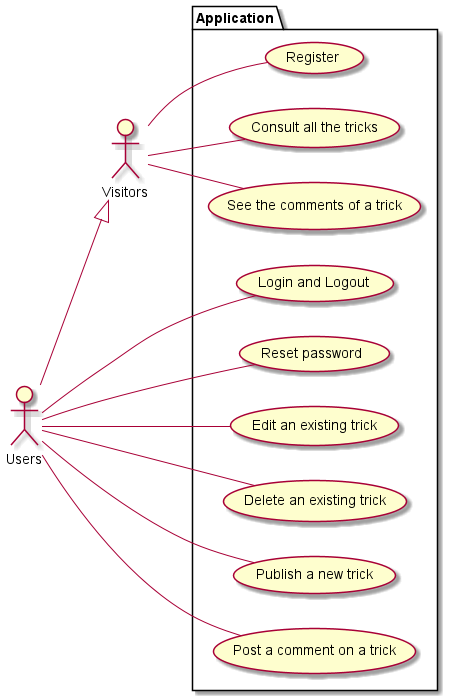

The diagram above was rendered by PlantUML. Its source (embedded in the PNG):
@startuml
left to right direction
:Users:
:Visitors:
Users -down-|> Visitors
package Application {
		Visitors -- (Register)
		Visitors -- (Consult all the tricks)
		Visitors -- (See the comments of a trick)
		Users -- (Login and Logout)
		Users -- (Reset password)
    Users -- (Edit an existing trick)
    Users -- (Delete an existing trick)
    Users -- (Publish a new trick)
    Users -- (Post a comment on a trick)
}
@enduml